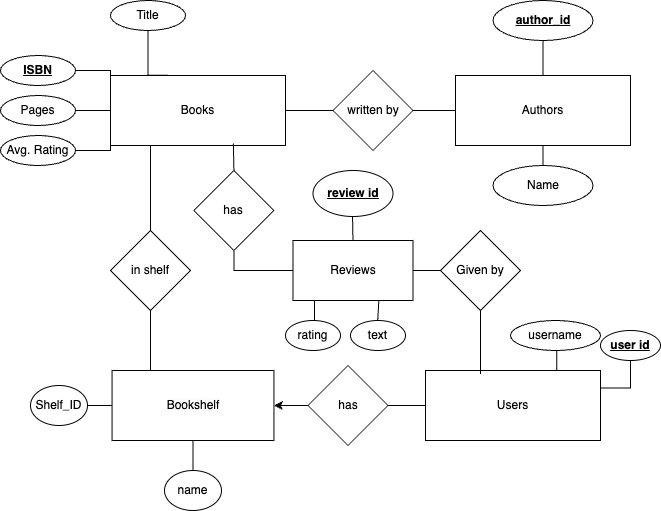

The diagram above was exported from draw.io. Its source (the exported page's mxGraphModel, read from the mxfile embedded in the PNG):
<mxGraphModel dx="1128" dy="574" grid="1" gridSize="10" guides="1" tooltips="1" connect="1" arrows="1" fold="1" page="1" pageScale="1" pageWidth="1169" pageHeight="827" math="0" shadow="0">
  <root>
    <mxCell id="0" />
    <mxCell id="1" parent="0" />
    <mxCell id="alIBuK1mr7TXLAwhVF0P-1" value="Authors" style="whiteSpace=wrap;html=1;align=center;" parent="1" vertex="1">
      <mxGeometry x="585" y="365" width="175" height="70" as="geometry" />
    </mxCell>
    <mxCell id="YOxzZNHZ8Zqrr8h4Kk2s-15" value="" style="edgeStyle=orthogonalEdgeStyle;rounded=0;orthogonalLoop=1;jettySize=auto;html=1;endArrow=none;endFill=0;" parent="1" source="YOxzZNHZ8Zqrr8h4Kk2s-1" target="YOxzZNHZ8Zqrr8h4Kk2s-12" edge="1">
      <mxGeometry relative="1" as="geometry" />
    </mxCell>
    <mxCell id="YOxzZNHZ8Zqrr8h4Kk2s-1" value="Users" style="whiteSpace=wrap;html=1;align=center;" parent="1" vertex="1">
      <mxGeometry x="555" y="660" width="175" height="70" as="geometry" />
    </mxCell>
    <mxCell id="YOxzZNHZ8Zqrr8h4Kk2s-2" value="Books" style="whiteSpace=wrap;html=1;align=center;" parent="1" vertex="1">
      <mxGeometry x="240" y="365" width="175" height="70" as="geometry" />
    </mxCell>
    <mxCell id="alIBuK1mr7TXLAwhVF0P-30" style="edgeStyle=orthogonalEdgeStyle;rounded=0;orthogonalLoop=1;jettySize=auto;html=1;exitX=0.5;exitY=1;exitDx=0;exitDy=0;entryX=1;entryY=0.25;entryDx=0;entryDy=0;endArrow=none;endFill=0;" parent="1" source="YOxzZNHZ8Zqrr8h4Kk2s-3" target="YOxzZNHZ8Zqrr8h4Kk2s-1" edge="1">
      <mxGeometry relative="1" as="geometry" />
    </mxCell>
    <mxCell id="YOxzZNHZ8Zqrr8h4Kk2s-3" value="&lt;b&gt;&lt;u&gt;user id&lt;/u&gt;&lt;/b&gt;" style="ellipse;whiteSpace=wrap;html=1;" parent="1" vertex="1">
      <mxGeometry x="730" y="620" width="60" height="30" as="geometry" />
    </mxCell>
    <mxCell id="alIBuK1mr7TXLAwhVF0P-9" style="edgeStyle=orthogonalEdgeStyle;rounded=0;orthogonalLoop=1;jettySize=auto;html=1;exitX=1;exitY=0.5;exitDx=0;exitDy=0;entryX=0;entryY=0.25;entryDx=0;entryDy=0;endArrow=none;endFill=0;" parent="1" source="alIBuK1mr7TXLAwhVF0P-4" target="YOxzZNHZ8Zqrr8h4Kk2s-2" edge="1">
      <mxGeometry relative="1" as="geometry">
        <Array as="points">
          <mxPoint x="240" y="360" />
        </Array>
      </mxGeometry>
    </mxCell>
    <mxCell id="alIBuK1mr7TXLAwhVF0P-4" value="&lt;b&gt;&lt;u&gt;ISBN&lt;/u&gt;&lt;/b&gt;" style="ellipse;whiteSpace=wrap;html=1;align=center;" parent="1" vertex="1">
      <mxGeometry x="130" y="345" width="75" height="30" as="geometry" />
    </mxCell>
    <mxCell id="alIBuK1mr7TXLAwhVF0P-8" value="Title" style="ellipse;whiteSpace=wrap;html=1;align=center;" parent="1" vertex="1">
      <mxGeometry x="240" y="290" width="75" height="30" as="geometry" />
    </mxCell>
    <mxCell id="7j3HT97RzbFZEPadG0bV-2" value="Name" style="ellipse;whiteSpace=wrap;html=1;align=center;" parent="1" vertex="1">
      <mxGeometry x="622.5" y="455" width="100" height="40" as="geometry" />
    </mxCell>
    <mxCell id="YOxzZNHZ8Zqrr8h4Kk2s-9" value="" style="edgeStyle=orthogonalEdgeStyle;rounded=0;orthogonalLoop=1;jettySize=auto;html=1;endArrow=none;endFill=0;entryX=1;entryY=0.5;entryDx=0;entryDy=0;" parent="1" source="YOxzZNHZ8Zqrr8h4Kk2s-4" target="YOxzZNHZ8Zqrr8h4Kk2s-2" edge="1">
      <mxGeometry relative="1" as="geometry" />
    </mxCell>
    <mxCell id="7j3HT97RzbFZEPadG0bV-3" value="" style="endArrow=none;html=1;rounded=0;entryX=0.5;entryY=0;entryDx=0;entryDy=0;exitX=0.5;exitY=1;exitDx=0;exitDy=0;" parent="1" source="alIBuK1mr7TXLAwhVF0P-1" target="7j3HT97RzbFZEPadG0bV-2" edge="1">
      <mxGeometry width="50" height="50" relative="1" as="geometry">
        <mxPoint x="470" y="230" as="sourcePoint" />
        <mxPoint x="300" y="50" as="targetPoint" />
      </mxGeometry>
    </mxCell>
    <mxCell id="YOxzZNHZ8Zqrr8h4Kk2s-4" value="written by" style="rhombus;whiteSpace=wrap;html=1;" parent="1" vertex="1">
      <mxGeometry x="462.5" y="360" width="80" height="80" as="geometry" />
    </mxCell>
    <mxCell id="YOxzZNHZ8Zqrr8h4Kk2s-8" value="" style="edgeStyle=orthogonalEdgeStyle;rounded=0;orthogonalLoop=1;jettySize=auto;html=1;endArrow=none;endFill=0;" parent="1" source="YOxzZNHZ8Zqrr8h4Kk2s-4" target="alIBuK1mr7TXLAwhVF0P-1" edge="1">
      <mxGeometry relative="1" as="geometry" />
    </mxCell>
    <mxCell id="7j3HT97RzbFZEPadG0bV-4" value="&lt;u&gt;&lt;b&gt;author_id&lt;/b&gt;&lt;/u&gt;" style="ellipse;whiteSpace=wrap;html=1;align=center;" parent="1" vertex="1">
      <mxGeometry x="622.5" y="290" width="100" height="40" as="geometry" />
    </mxCell>
    <mxCell id="7j3HT97RzbFZEPadG0bV-5" value="" style="endArrow=none;html=1;rounded=0;entryX=0.5;entryY=1;entryDx=0;entryDy=0;exitX=0.5;exitY=0;exitDx=0;exitDy=0;" parent="1" source="alIBuK1mr7TXLAwhVF0P-1" target="7j3HT97RzbFZEPadG0bV-4" edge="1">
      <mxGeometry width="50" height="50" relative="1" as="geometry">
        <mxPoint x="680" y="360" as="sourcePoint" />
        <mxPoint x="313" y="50" as="targetPoint" />
      </mxGeometry>
    </mxCell>
    <mxCell id="YOxzZNHZ8Zqrr8h4Kk2s-10" value="" style="edgeStyle=orthogonalEdgeStyle;rounded=0;orthogonalLoop=1;jettySize=auto;html=1;endArrow=none;endFill=0;" parent="1" source="YOxzZNHZ8Zqrr8h4Kk2s-7" target="YOxzZNHZ8Zqrr8h4Kk2s-2" edge="1">
      <mxGeometry relative="1" as="geometry">
        <Array as="points">
          <mxPoint x="280" y="470" />
          <mxPoint x="280" y="470" />
        </Array>
      </mxGeometry>
    </mxCell>
    <mxCell id="YOxzZNHZ8Zqrr8h4Kk2s-7" value="in shelf" style="rhombus;whiteSpace=wrap;html=1;" parent="1" vertex="1">
      <mxGeometry x="240" y="520" width="80" height="80" as="geometry" />
    </mxCell>
    <mxCell id="alIBuK1mr7TXLAwhVF0P-15" style="edgeStyle=orthogonalEdgeStyle;rounded=0;orthogonalLoop=1;jettySize=auto;html=1;exitX=0.5;exitY=1;exitDx=0;exitDy=0;entryX=0.331;entryY=-0.003;entryDx=0;entryDy=0;entryPerimeter=0;endArrow=none;endFill=0;" parent="1" source="alIBuK1mr7TXLAwhVF0P-8" target="YOxzZNHZ8Zqrr8h4Kk2s-2" edge="1">
      <mxGeometry relative="1" as="geometry">
        <Array as="points">
          <mxPoint x="278" y="365" />
        </Array>
      </mxGeometry>
    </mxCell>
    <mxCell id="alIBuK1mr7TXLAwhVF0P-20" style="edgeStyle=orthogonalEdgeStyle;rounded=0;orthogonalLoop=1;jettySize=auto;html=1;exitX=1;exitY=0.5;exitDx=0;exitDy=0;entryX=0;entryY=0.5;entryDx=0;entryDy=0;endArrow=none;endFill=0;" parent="1" source="alIBuK1mr7TXLAwhVF0P-19" target="YOxzZNHZ8Zqrr8h4Kk2s-2" edge="1">
      <mxGeometry relative="1" as="geometry" />
    </mxCell>
    <mxCell id="alIBuK1mr7TXLAwhVF0P-19" value="Pages" style="ellipse;whiteSpace=wrap;html=1;align=center;" parent="1" vertex="1">
      <mxGeometry x="130" y="385" width="75" height="30" as="geometry" />
    </mxCell>
    <mxCell id="alIBuK1mr7TXLAwhVF0P-23" style="edgeStyle=orthogonalEdgeStyle;rounded=0;orthogonalLoop=1;jettySize=auto;html=1;exitX=1;exitY=0.5;exitDx=0;exitDy=0;entryX=0;entryY=1;entryDx=0;entryDy=0;endArrow=none;endFill=0;" parent="1" source="alIBuK1mr7TXLAwhVF0P-22" target="YOxzZNHZ8Zqrr8h4Kk2s-2" edge="1">
      <mxGeometry relative="1" as="geometry">
        <Array as="points">
          <mxPoint x="240" y="440" />
        </Array>
      </mxGeometry>
    </mxCell>
    <mxCell id="alIBuK1mr7TXLAwhVF0P-22" value="Avg. Rating" style="ellipse;whiteSpace=wrap;html=1;align=center;" parent="1" vertex="1">
      <mxGeometry x="130" y="425" width="75" height="30" as="geometry" />
    </mxCell>
    <mxCell id="YOxzZNHZ8Zqrr8h4Kk2s-13" value="" style="edgeStyle=orthogonalEdgeStyle;rounded=0;orthogonalLoop=1;jettySize=auto;html=1;endArrow=none;endFill=0;entryX=0.5;entryY=1;entryDx=0;entryDy=0;" parent="1" source="7j3HT97RzbFZEPadG0bV-7" target="YOxzZNHZ8Zqrr8h4Kk2s-7" edge="1">
      <mxGeometry relative="1" as="geometry">
        <mxPoint x="322.52941176470586" y="629.9705882352941" as="targetPoint" />
        <Array as="points">
          <mxPoint x="280" y="630" />
          <mxPoint x="280" y="630" />
        </Array>
      </mxGeometry>
    </mxCell>
    <mxCell id="YOxzZNHZ8Zqrr8h4Kk2s-14" value="" style="edgeStyle=orthogonalEdgeStyle;rounded=0;orthogonalLoop=1;jettySize=auto;html=1;endArrow=none;endFill=0;startArrow=classic;startFill=1;" parent="1" source="7j3HT97RzbFZEPadG0bV-7" target="YOxzZNHZ8Zqrr8h4Kk2s-12" edge="1">
      <mxGeometry relative="1" as="geometry" />
    </mxCell>
    <mxCell id="7j3HT97RzbFZEPadG0bV-7" value="&lt;span style=&quot;color: rgb(0, 0, 0); font-family: Helvetica; font-size: 12px; font-style: normal; font-variant-ligatures: normal; font-variant-caps: normal; font-weight: 400; letter-spacing: normal; orphans: 2; text-align: center; text-indent: 0px; text-transform: none; widows: 2; word-spacing: 0px; -webkit-text-stroke-width: 0px; white-space: normal; background-color: rgb(251, 251, 251); text-decoration-thickness: initial; text-decoration-style: initial; text-decoration-color: initial; display: inline !important; float: none;&quot;&gt;Bookshelf&lt;/span&gt;" style="rounded=0;whiteSpace=wrap;html=1;" parent="1" vertex="1">
      <mxGeometry x="241.56" y="660" width="161.88" height="70" as="geometry" />
    </mxCell>
    <mxCell id="YOxzZNHZ8Zqrr8h4Kk2s-12" value="has" style="rhombus;whiteSpace=wrap;html=1;" parent="1" vertex="1">
      <mxGeometry x="437.5" y="655" width="80" height="80" as="geometry" />
    </mxCell>
    <mxCell id="YOxzZNHZ8Zqrr8h4Kk2s-17" value="" style="edgeStyle=orthogonalEdgeStyle;rounded=0;orthogonalLoop=1;jettySize=auto;html=1;endArrow=none;endFill=0;" parent="1" source="YOxzZNHZ8Zqrr8h4Kk2s-16" target="7j3HT97RzbFZEPadG0bV-7" edge="1">
      <mxGeometry relative="1" as="geometry" />
    </mxCell>
    <mxCell id="YOxzZNHZ8Zqrr8h4Kk2s-16" value="Shelf_ID" style="ellipse;whiteSpace=wrap;html=1;" parent="1" vertex="1">
      <mxGeometry x="160" y="675" width="57" height="40" as="geometry" />
    </mxCell>
    <mxCell id="alIBuK1mr7TXLAwhVF0P-31" style="edgeStyle=orthogonalEdgeStyle;rounded=0;orthogonalLoop=1;jettySize=auto;html=1;exitX=0.5;exitY=1;exitDx=0;exitDy=0;entryX=0.75;entryY=0;entryDx=0;entryDy=0;endArrow=none;endFill=0;" parent="1" source="7j3HT97RzbFZEPadG0bV-11" target="YOxzZNHZ8Zqrr8h4Kk2s-1" edge="1">
      <mxGeometry relative="1" as="geometry" />
    </mxCell>
    <mxCell id="7j3HT97RzbFZEPadG0bV-11" value="username" style="ellipse;whiteSpace=wrap;html=1;" parent="1" vertex="1">
      <mxGeometry x="640" y="610" width="90" height="30" as="geometry" />
    </mxCell>
    <mxCell id="YOxzZNHZ8Zqrr8h4Kk2s-20" value="" style="edgeStyle=orthogonalEdgeStyle;rounded=0;orthogonalLoop=1;jettySize=auto;html=1;endArrow=none;endFill=0;" parent="1" source="YOxzZNHZ8Zqrr8h4Kk2s-19" target="7j3HT97RzbFZEPadG0bV-7" edge="1">
      <mxGeometry relative="1" as="geometry" />
    </mxCell>
    <mxCell id="YOxzZNHZ8Zqrr8h4Kk2s-19" value="name" style="ellipse;whiteSpace=wrap;html=1;" parent="1" vertex="1">
      <mxGeometry x="294" y="760" width="57" height="40" as="geometry" />
    </mxCell>
    <mxCell id="alIBuK1mr7TXLAwhVF0P-29" style="edgeStyle=orthogonalEdgeStyle;rounded=0;orthogonalLoop=1;jettySize=auto;html=1;exitX=0;exitY=0.5;exitDx=0;exitDy=0;entryX=0.5;entryY=1;entryDx=0;entryDy=0;endArrow=none;endFill=0;" parent="1" source="YOxzZNHZ8Zqrr8h4Kk2s-21" target="YOxzZNHZ8Zqrr8h4Kk2s-25" edge="1">
      <mxGeometry relative="1" as="geometry" />
    </mxCell>
    <mxCell id="YOxzZNHZ8Zqrr8h4Kk2s-21" value="Reviews" style="rounded=0;whiteSpace=wrap;html=1;" parent="1" vertex="1">
      <mxGeometry x="422.5" y="530" width="120" height="60" as="geometry" />
    </mxCell>
    <mxCell id="alIBuK1mr7TXLAwhVF0P-26" style="edgeStyle=orthogonalEdgeStyle;rounded=0;orthogonalLoop=1;jettySize=auto;html=1;exitX=0;exitY=0.5;exitDx=0;exitDy=0;entryX=1;entryY=0.5;entryDx=0;entryDy=0;endArrow=none;endFill=0;" parent="1" source="YOxzZNHZ8Zqrr8h4Kk2s-24" target="YOxzZNHZ8Zqrr8h4Kk2s-21" edge="1">
      <mxGeometry relative="1" as="geometry" />
    </mxCell>
    <mxCell id="YOxzZNHZ8Zqrr8h4Kk2s-24" value="Given by" style="rhombus;whiteSpace=wrap;html=1;" parent="1" vertex="1">
      <mxGeometry x="570" y="520" width="80" height="80" as="geometry" />
    </mxCell>
    <mxCell id="YOxzZNHZ8Zqrr8h4Kk2s-25" value="has" style="rhombus;whiteSpace=wrap;html=1;" parent="1" vertex="1">
      <mxGeometry x="323.44" y="460" width="80" height="80" as="geometry" />
    </mxCell>
    <mxCell id="alIBuK1mr7TXLAwhVF0P-27" style="edgeStyle=orthogonalEdgeStyle;rounded=0;orthogonalLoop=1;jettySize=auto;html=1;exitX=0.5;exitY=1;exitDx=0;exitDy=0;entryX=0.314;entryY=0.049;entryDx=0;entryDy=0;entryPerimeter=0;endArrow=none;endFill=0;" parent="1" source="YOxzZNHZ8Zqrr8h4Kk2s-24" target="YOxzZNHZ8Zqrr8h4Kk2s-1" edge="1">
      <mxGeometry relative="1" as="geometry" />
    </mxCell>
    <mxCell id="alIBuK1mr7TXLAwhVF0P-28" style="edgeStyle=orthogonalEdgeStyle;rounded=0;orthogonalLoop=1;jettySize=auto;html=1;exitX=0.5;exitY=0;exitDx=0;exitDy=0;entryX=0.702;entryY=0.971;entryDx=0;entryDy=0;entryPerimeter=0;endArrow=none;endFill=0;" parent="1" source="YOxzZNHZ8Zqrr8h4Kk2s-25" target="YOxzZNHZ8Zqrr8h4Kk2s-2" edge="1">
      <mxGeometry relative="1" as="geometry" />
    </mxCell>
    <mxCell id="7oGxRUfPtO19xhPfudB2-1" value="&lt;b&gt;&lt;u&gt;review id&lt;/u&gt;&lt;/b&gt;" style="ellipse;whiteSpace=wrap;html=1;" vertex="1" parent="1">
      <mxGeometry x="442.5" y="460" width="80" height="46" as="geometry" />
    </mxCell>
    <mxCell id="7oGxRUfPtO19xhPfudB2-4" style="edgeStyle=orthogonalEdgeStyle;rounded=0;orthogonalLoop=1;jettySize=auto;html=1;exitX=0.5;exitY=1;exitDx=0;exitDy=0;entryX=0.5;entryY=0;entryDx=0;entryDy=0;endArrow=none;endFill=0;" edge="1" parent="1" target="YOxzZNHZ8Zqrr8h4Kk2s-21">
      <mxGeometry relative="1" as="geometry">
        <mxPoint x="482" y="506" as="sourcePoint" />
        <mxPoint x="483" y="526" as="targetPoint" />
        <Array as="points">
          <mxPoint x="483" y="506" />
        </Array>
      </mxGeometry>
    </mxCell>
    <mxCell id="7oGxRUfPtO19xhPfudB2-8" value="rating" style="ellipse;whiteSpace=wrap;html=1;" vertex="1" parent="1">
      <mxGeometry x="415" y="610" width="55" height="30" as="geometry" />
    </mxCell>
    <mxCell id="7oGxRUfPtO19xhPfudB2-11" style="edgeStyle=orthogonalEdgeStyle;rounded=0;orthogonalLoop=1;jettySize=auto;html=1;exitX=0.5;exitY=1;exitDx=0;exitDy=0;endArrow=none;endFill=0;entryX=0.5;entryY=0;entryDx=0;entryDy=0;" edge="1" parent="1" target="7oGxRUfPtO19xhPfudB2-8">
      <mxGeometry relative="1" as="geometry">
        <mxPoint x="442.5" y="590" as="sourcePoint" />
        <mxPoint x="450" y="600" as="targetPoint" />
        <Array as="points">
          <mxPoint x="444" y="590" />
          <mxPoint x="444" y="610" />
        </Array>
      </mxGeometry>
    </mxCell>
    <mxCell id="7oGxRUfPtO19xhPfudB2-12" value="text" style="ellipse;whiteSpace=wrap;html=1;" vertex="1" parent="1">
      <mxGeometry x="480" y="610" width="55" height="30" as="geometry" />
    </mxCell>
    <mxCell id="7oGxRUfPtO19xhPfudB2-13" style="edgeStyle=orthogonalEdgeStyle;rounded=0;orthogonalLoop=1;jettySize=auto;html=1;exitX=0.5;exitY=1;exitDx=0;exitDy=0;endArrow=none;endFill=0;entryX=0.5;entryY=0;entryDx=0;entryDy=0;" edge="1" parent="1">
      <mxGeometry relative="1" as="geometry">
        <mxPoint x="506.75" y="590" as="sourcePoint" />
        <mxPoint x="507.25" y="610" as="targetPoint" />
        <Array as="points">
          <mxPoint x="508.25" y="590" />
          <mxPoint x="508.25" y="610" />
        </Array>
      </mxGeometry>
    </mxCell>
  </root>
</mxGraphModel>